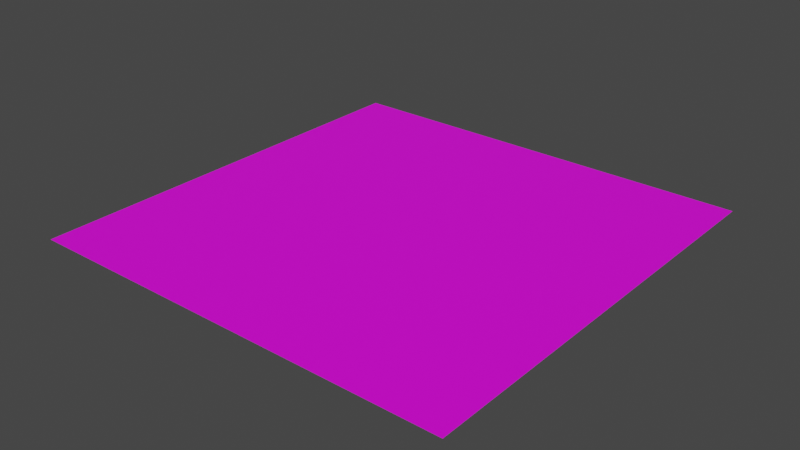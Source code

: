 # Source: FloodPoster.blend  (saved by Blender 3.6.11; exported with 4.5.12 LTS)
import bpy
from mathutils import Matrix  # noqa: F401  (used for matrix-valued properties, if any)

bpy.ops.wm.read_factory_settings(use_empty=True)
scene = bpy.context.scene
scene.name = 'Scene'

# ---- collections
col_collection = bpy.data.collections.new('Collection'); scene.collection.children.link(col_collection)

# ---- images (referenced by path relative to the original .blend; pixels are not part of the script)
import os
ASSET_DIR = os.environ.get("B2B_ASSET_DIR", "")  # directory of the original .blend (textures are referenced by path, not embedded)
HERE = os.path.dirname(os.path.abspath(__file__))  # packed textures are extracted next to this script under _unpacked/

def load_image(name, relpath, width, height, colorspace="sRGB"):
    """Load a texture the original file referenced (path relative to the .blend, or extracted next to this script)."""
    p = next((c for c in (os.path.join(HERE, relpath), os.path.join(ASSET_DIR, relpath)) if relpath and os.path.exists(c)), "")
    if p:
        img = bpy.data.images.load(p, check_existing=True)
        img.name = name
    else:  # same state as the original file: an image datablock whose file is absent (Cycles renders it pink)
        img = bpy.data.images.new(name, width, height)
        img.source = "FILE"
        img.filepath = "//" + (relpath or name)
    img.colorspace_settings.name = colorspace
    return img
img_floodposter_png = load_image('FloodPoster.png', 'FloodPoster.png', 1024, 1024, 'sRGB')

# ---- materials (node trees are filled in below, after node groups)
mat_material_001 = bpy.data.materials.new('Material.001')
mat_material_001.use_transparent_shadow = False

# ---- material node trees
mat_material_001.use_nodes = True; mat_material_001.node_tree.nodes.clear()
_N = mat_material_001.node_tree.nodes; _L = mat_material_001.node_tree.links
n0 = _N.new('ShaderNodeBsdfPrincipled'); n0.name = 'Principled BSDF'; n0.location = (10, 300)
n0.distribution = 'GGX'
n0.subsurface_method = 'RANDOM_WALK_SKIN'
n0.inputs[3].default_value = 1.45
n0.inputs[27].default_value = (0.0, 0.0, 0.0, 1.0)
n0.inputs[28].default_value = 1.0
n1 = _N.new('ShaderNodeOutputMaterial'); n1.name = 'Material Output'; n1.location = (300, 300)
n2 = _N.new('ShaderNodeTexImage'); n2.name = 'Image Texture'; n2.location = (-309, -14)
n2.image = img_floodposter_png
_L.new(n0.outputs[0], n1.inputs[0])
_L.new(n2.outputs[0], n0.inputs[0])
n1.is_active_output = True

# ---- world
world_world = bpy.data.worlds.new('World'); scene.world = world_world
world_world.use_nodes = True; world_world.node_tree.nodes.clear()
_N = world_world.node_tree.nodes; _L = world_world.node_tree.links
n0 = _N.new('ShaderNodeOutputWorld'); n0.name = 'World Output'; n0.location = (300, 300)
n1 = _N.new('ShaderNodeBackground'); n1.name = 'Background'; n1.location = (10, 300)
n1.inputs[0].default_value = (0.05088, 0.05088, 0.05088, 1.0)
_L.new(n1.outputs[0], n0.inputs[0])
n0.is_active_output = True
world_world.color = (0.05088, 0.05088, 0.05088)
world_world.use_sun_shadow = False
world_world.sun_shadow_jitter_overblur = 0.0

# ---- meshes
me_plane = bpy.data.meshes.new('Plane')
me_plane.from_pydata([(-1.0, -1.0, 0.0), (1.0, -1.0, 0.0), (-1.0, 1.0, 0.0), (1.0, 1.0, 0.0)], [], [(0, 1, 3, 2)])
_uv = me_plane.uv_layers.new(name='UVMap')
_uv.uv.foreach_set('vector', [0.0, 0.0, 1.0, 0.0, 1.0, 1.0, 0.0, 1.0])
me_plane.materials.append(mat_material_001)
me_plane.update()

# ---- objects
ob_plane = bpy.data.objects.new('Plane', me_plane)

# ---- transforms, parenting, visibility, modifiers, constraints
ob_plane.location = (0.0, 0.0, 0.0)

# ---- collection membership
col_collection.objects.link(ob_plane)

# ---- scene / render settings (as saved in the file)
scene.frame_start = 1; scene.frame_end = 250; scene.frame_set(1)
scene.render.engine = 'BLENDER_EEVEE_NEXT'
scene.cycles.sampling_pattern = 'TABULATED_SOBOL'
scene.view_settings.view_transform = 'Filmic'
bpy.context.view_layer.update()

# ---- added for rendering (the .blend has no active camera and no usable light): camera, sun
cam_auto = bpy.data.cameras.new('AutoCamera')
cam_auto.lens = 50.0
cam_auto.sensor_width = 36.0
cam_auto.clip_end = 1000.0
ob_auto_camera = bpy.data.objects.new('AutoCamera', cam_auto)
scene.collection.objects.link(ob_auto_camera)
ob_auto_camera.location = (2.61693, -3.14032, 2.09354)
ob_auto_camera.rotation_euler = (1.09748, -7.21219e-08, 0.694738)
scene.camera = ob_auto_camera
light_auto_sun = bpy.data.lights.new('AutoSun', 'SUN')
light_auto_sun.energy = 3.0
light_auto_sun.angle = 0.0523599
ob_auto_sun = bpy.data.objects.new('AutoSun', light_auto_sun)
scene.collection.objects.link(ob_auto_sun)
ob_auto_sun.rotation_euler = (0.872665, 0.174533, 0.523599)
bpy.context.view_layer.update()
